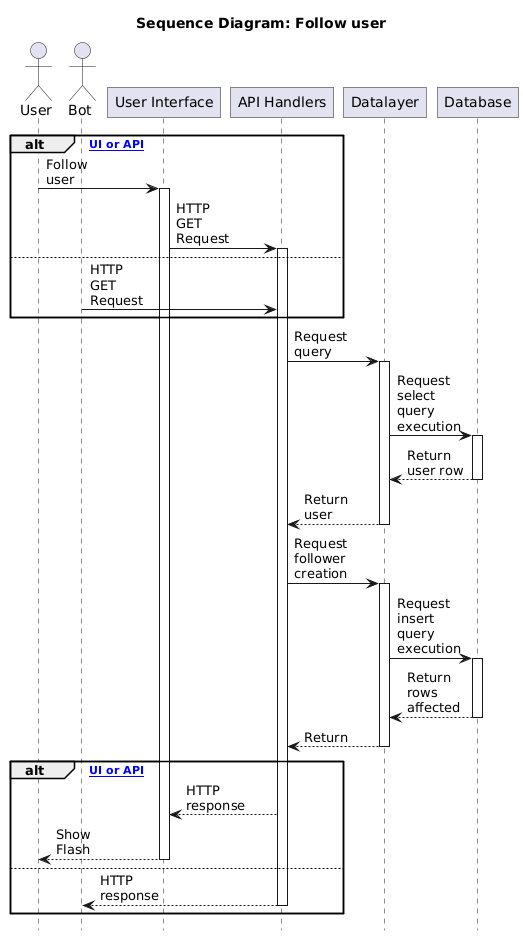

The diagram above was rendered by PlantUML. Its source (embedded in the PNG):
@startuml
skinparam sequenceArrowThickness 1
skinparam roundcorner 1
skinparam maxmessagesize 60
hide footbox

title "Sequence Diagram: Follow user"

actor User
actor Bot
participant "User Interface" as A
participant "API Handlers" as E
participant "Datalayer" as F
participant "Database" as G


alt [via UI or API]
User -> A: Follow user
activate A
A -> E: HTTP GET Request
activate E
else
Bot -> E: HTTP GET Request
end

E -> F: Request query
activate F
F -> G: Request select query execution
activate G
G --> F: Return user row 
deactivate G
F --> E: Return user
deactivate F


E -> F: Request follower creation
activate F
F -> G: Request insert query execution
activate G
G --> F: Return rows affected
deactivate G
F --> E: Return
deactivate F

alt [via UI or API]
E --> A: HTTP response
A --> User: Show Flash
deactivate A
else
E --> Bot: HTTP response
deactivate E
end
@enduml